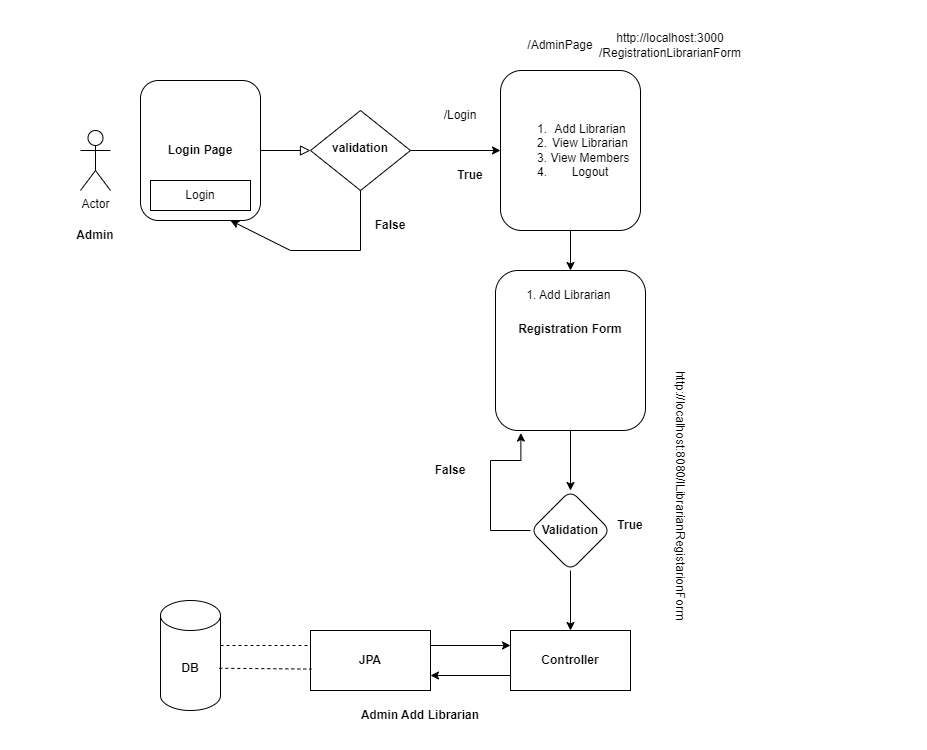

The diagram above was exported from draw.io. Its source (the exported page's mxGraphModel, read from the mxfile embedded in the PNG):
<mxGraphModel dx="1877" dy="1734" grid="1" gridSize="10" guides="1" tooltips="1" connect="1" arrows="1" fold="1" page="1" pageScale="1" pageWidth="827" pageHeight="1169" math="0" shadow="0">
  <root>
    <mxCell id="WIyWlLk6GJQsqaUBKTNV-0" />
    <mxCell id="WIyWlLk6GJQsqaUBKTNV-1" parent="WIyWlLk6GJQsqaUBKTNV-0" />
    <mxCell id="WIyWlLk6GJQsqaUBKTNV-2" value="" style="rounded=0;html=1;jettySize=auto;orthogonalLoop=1;fontSize=11;endArrow=block;endFill=0;endSize=8;strokeWidth=1;shadow=0;labelBackgroundColor=none;edgeStyle=orthogonalEdgeStyle;" parent="WIyWlLk6GJQsqaUBKTNV-1" source="WIyWlLk6GJQsqaUBKTNV-3" target="WIyWlLk6GJQsqaUBKTNV-6" edge="1">
      <mxGeometry relative="1" as="geometry" />
    </mxCell>
    <mxCell id="WIyWlLk6GJQsqaUBKTNV-3" value="Login Page" style="rounded=1;whiteSpace=wrap;html=1;fontSize=12;glass=0;strokeWidth=1;shadow=0;fontStyle=1" parent="WIyWlLk6GJQsqaUBKTNV-1" vertex="1">
      <mxGeometry x="100" y="70" width="120" height="140" as="geometry" />
    </mxCell>
    <mxCell id="WIyWlLk6GJQsqaUBKTNV-6" value="&lt;b&gt;validation&lt;/b&gt;" style="rhombus;whiteSpace=wrap;html=1;shadow=0;fontFamily=Helvetica;fontSize=12;align=center;strokeWidth=1;spacing=6;spacingTop=-4;" parent="WIyWlLk6GJQsqaUBKTNV-1" vertex="1">
      <mxGeometry x="270" y="100" width="100" height="80" as="geometry" />
    </mxCell>
    <mxCell id="QmAsRz86Zv7VYv6ScTzh-12" value="" style="edgeStyle=orthogonalEdgeStyle;rounded=0;orthogonalLoop=1;jettySize=auto;html=1;" parent="WIyWlLk6GJQsqaUBKTNV-1" source="WIyWlLk6GJQsqaUBKTNV-7" target="QmAsRz86Zv7VYv6ScTzh-11" edge="1">
      <mxGeometry relative="1" as="geometry" />
    </mxCell>
    <mxCell id="WIyWlLk6GJQsqaUBKTNV-7" value="&lt;ol&gt;&lt;li&gt;Add Librarian&lt;/li&gt;&lt;li&gt;View Librarian&lt;/li&gt;&lt;li&gt;View Members&lt;/li&gt;&lt;li&gt;Logout&lt;/li&gt;&lt;/ol&gt;" style="rounded=1;whiteSpace=wrap;html=1;fontSize=12;glass=0;strokeWidth=1;shadow=0;" parent="WIyWlLk6GJQsqaUBKTNV-1" vertex="1">
      <mxGeometry x="460" y="60" width="140" height="160" as="geometry" />
    </mxCell>
    <mxCell id="QmAsRz86Zv7VYv6ScTzh-0" value="Actor" style="shape=umlActor;verticalLabelPosition=bottom;verticalAlign=top;html=1;outlineConnect=0;" parent="WIyWlLk6GJQsqaUBKTNV-1" vertex="1">
      <mxGeometry x="40" y="120" width="30" height="60" as="geometry" />
    </mxCell>
    <mxCell id="QmAsRz86Zv7VYv6ScTzh-1" value="&amp;nbsp; &amp;nbsp; &amp;nbsp; &amp;nbsp; &amp;nbsp; &amp;nbsp; &amp;nbsp; &amp;nbsp; &amp;nbsp;" style="text;html=1;align=center;verticalAlign=middle;whiteSpace=wrap;rounded=0;" parent="WIyWlLk6GJQsqaUBKTNV-1" vertex="1">
      <mxGeometry y="240" width="60" height="30" as="geometry" />
    </mxCell>
    <mxCell id="QmAsRz86Zv7VYv6ScTzh-2" value="/Login" style="text;html=1;align=center;verticalAlign=middle;whiteSpace=wrap;rounded=0;" parent="WIyWlLk6GJQsqaUBKTNV-1" vertex="1">
      <mxGeometry x="390" y="90" width="60" height="30" as="geometry" />
    </mxCell>
    <mxCell id="QmAsRz86Zv7VYv6ScTzh-3" value="" style="endArrow=classic;html=1;rounded=0;exitX=1;exitY=0.5;exitDx=0;exitDy=0;entryX=0;entryY=0.5;entryDx=0;entryDy=0;" parent="WIyWlLk6GJQsqaUBKTNV-1" source="WIyWlLk6GJQsqaUBKTNV-6" target="WIyWlLk6GJQsqaUBKTNV-7" edge="1">
      <mxGeometry width="50" height="50" relative="1" as="geometry">
        <mxPoint x="480" y="170" as="sourcePoint" />
        <mxPoint x="440" y="270" as="targetPoint" />
      </mxGeometry>
    </mxCell>
    <mxCell id="QmAsRz86Zv7VYv6ScTzh-4" value="True" style="text;html=1;align=center;verticalAlign=middle;whiteSpace=wrap;rounded=0;fontStyle=1" parent="WIyWlLk6GJQsqaUBKTNV-1" vertex="1">
      <mxGeometry x="400" y="150" width="60" height="30" as="geometry" />
    </mxCell>
    <mxCell id="QmAsRz86Zv7VYv6ScTzh-6" value="" style="endArrow=classic;html=1;rounded=0;exitX=0.5;exitY=1;exitDx=0;exitDy=0;entryX=0.75;entryY=1;entryDx=0;entryDy=0;" parent="WIyWlLk6GJQsqaUBKTNV-1" source="WIyWlLk6GJQsqaUBKTNV-6" target="WIyWlLk6GJQsqaUBKTNV-3" edge="1">
      <mxGeometry width="50" height="50" relative="1" as="geometry">
        <mxPoint x="390" y="320" as="sourcePoint" />
        <mxPoint x="250" y="240" as="targetPoint" />
        <Array as="points">
          <mxPoint x="320" y="240" />
          <mxPoint x="250" y="240" />
        </Array>
      </mxGeometry>
    </mxCell>
    <mxCell id="QmAsRz86Zv7VYv6ScTzh-7" value="False" style="text;html=1;align=center;verticalAlign=middle;whiteSpace=wrap;rounded=0;fontStyle=1" parent="WIyWlLk6GJQsqaUBKTNV-1" vertex="1">
      <mxGeometry x="320" y="200" width="60" height="30" as="geometry" />
    </mxCell>
    <mxCell id="QmAsRz86Zv7VYv6ScTzh-8" value="/AdminPage" style="text;html=1;align=center;verticalAlign=middle;whiteSpace=wrap;rounded=0;" parent="WIyWlLk6GJQsqaUBKTNV-1" vertex="1">
      <mxGeometry x="490" y="20" width="60" height="30" as="geometry" />
    </mxCell>
    <mxCell id="QmAsRz86Zv7VYv6ScTzh-9" value="&amp;nbsp; &amp;nbsp; &amp;nbsp; &amp;nbsp; &amp;nbsp; &amp;nbsp; &amp;nbsp; &amp;nbsp; &amp;nbsp; &amp;nbsp; &amp;nbsp; &amp;nbsp; &amp;nbsp; &amp;nbsp; &amp;nbsp; &amp;nbsp; &amp;nbsp; &amp;nbsp;" style="text;html=1;align=center;verticalAlign=middle;whiteSpace=wrap;rounded=0;" parent="WIyWlLk6GJQsqaUBKTNV-1" vertex="1">
      <mxGeometry x="340" width="60" height="30" as="geometry" />
    </mxCell>
    <mxCell id="QmAsRz86Zv7VYv6ScTzh-16" value="" style="edgeStyle=orthogonalEdgeStyle;rounded=0;orthogonalLoop=1;jettySize=auto;html=1;" parent="WIyWlLk6GJQsqaUBKTNV-1" source="QmAsRz86Zv7VYv6ScTzh-11" target="QmAsRz86Zv7VYv6ScTzh-15" edge="1">
      <mxGeometry relative="1" as="geometry" />
    </mxCell>
    <mxCell id="QmAsRz86Zv7VYv6ScTzh-11" value="&lt;b&gt;Registration Form&lt;br&gt;&lt;br&gt;&lt;br&gt;&lt;br&gt;&lt;/b&gt;" style="rounded=1;whiteSpace=wrap;html=1;fontSize=12;glass=0;strokeWidth=1;shadow=0;" parent="WIyWlLk6GJQsqaUBKTNV-1" vertex="1">
      <mxGeometry x="455" y="260" width="150" height="160" as="geometry" />
    </mxCell>
    <mxCell id="QmAsRz86Zv7VYv6ScTzh-13" value="Login" style="rounded=0;whiteSpace=wrap;html=1;" parent="WIyWlLk6GJQsqaUBKTNV-1" vertex="1">
      <mxGeometry x="110" y="170" width="100" height="30" as="geometry" />
    </mxCell>
    <mxCell id="QmAsRz86Zv7VYv6ScTzh-14" value="http://localhost:3000&lt;br&gt;/RegistrationLibrarianForm" style="text;html=1;align=center;verticalAlign=middle;whiteSpace=wrap;rounded=0;" parent="WIyWlLk6GJQsqaUBKTNV-1" vertex="1">
      <mxGeometry x="600" y="20" width="60" height="30" as="geometry" />
    </mxCell>
    <mxCell id="QmAsRz86Zv7VYv6ScTzh-18" value="" style="edgeStyle=orthogonalEdgeStyle;rounded=0;orthogonalLoop=1;jettySize=auto;html=1;exitX=0;exitY=0.5;exitDx=0;exitDy=0;entryX=0.169;entryY=1.016;entryDx=0;entryDy=0;entryPerimeter=0;" parent="WIyWlLk6GJQsqaUBKTNV-1" source="QmAsRz86Zv7VYv6ScTzh-15" target="QmAsRz86Zv7VYv6ScTzh-11" edge="1">
      <mxGeometry relative="1" as="geometry">
        <mxPoint x="480" y="450" as="targetPoint" />
        <Array as="points">
          <mxPoint x="490" y="520" />
          <mxPoint x="450" y="520" />
          <mxPoint x="450" y="450" />
          <mxPoint x="480" y="450" />
        </Array>
      </mxGeometry>
    </mxCell>
    <mxCell id="QmAsRz86Zv7VYv6ScTzh-41" value="" style="edgeStyle=orthogonalEdgeStyle;rounded=0;orthogonalLoop=1;jettySize=auto;html=1;" parent="WIyWlLk6GJQsqaUBKTNV-1" source="QmAsRz86Zv7VYv6ScTzh-15" target="QmAsRz86Zv7VYv6ScTzh-26" edge="1">
      <mxGeometry relative="1" as="geometry" />
    </mxCell>
    <mxCell id="QmAsRz86Zv7VYv6ScTzh-15" value="Validation" style="rhombus;whiteSpace=wrap;html=1;rounded=1;glass=0;strokeWidth=1;shadow=0;fontStyle=1" parent="WIyWlLk6GJQsqaUBKTNV-1" vertex="1">
      <mxGeometry x="490" y="480" width="80" height="80" as="geometry" />
    </mxCell>
    <mxCell id="QmAsRz86Zv7VYv6ScTzh-19" value="False" style="text;html=1;align=center;verticalAlign=middle;whiteSpace=wrap;rounded=0;fontStyle=1" parent="WIyWlLk6GJQsqaUBKTNV-1" vertex="1">
      <mxGeometry x="380" y="445" width="60" height="30" as="geometry" />
    </mxCell>
    <mxCell id="QmAsRz86Zv7VYv6ScTzh-23" value="True" style="text;html=1;align=center;verticalAlign=middle;whiteSpace=wrap;rounded=0;fontStyle=1" parent="WIyWlLk6GJQsqaUBKTNV-1" vertex="1">
      <mxGeometry x="560" y="500" width="60" height="30" as="geometry" />
    </mxCell>
    <mxCell id="QmAsRz86Zv7VYv6ScTzh-24" value="http://localhost:8080/lLibrarianRegistarionForm" style="text;html=1;align=center;verticalAlign=middle;whiteSpace=wrap;rounded=0;rotation=90;" parent="WIyWlLk6GJQsqaUBKTNV-1" vertex="1">
      <mxGeometry x="610" y="470" width="60" height="30" as="geometry" />
    </mxCell>
    <mxCell id="QmAsRz86Zv7VYv6ScTzh-44" value="" style="edgeStyle=orthogonalEdgeStyle;rounded=0;orthogonalLoop=1;jettySize=auto;html=1;entryX=1;entryY=0.75;entryDx=0;entryDy=0;exitX=0;exitY=0.75;exitDx=0;exitDy=0;" parent="WIyWlLk6GJQsqaUBKTNV-1" source="QmAsRz86Zv7VYv6ScTzh-26" target="QmAsRz86Zv7VYv6ScTzh-27" edge="1">
      <mxGeometry relative="1" as="geometry" />
    </mxCell>
    <mxCell id="QmAsRz86Zv7VYv6ScTzh-26" value="Controller" style="rounded=0;whiteSpace=wrap;html=1;fontStyle=1" parent="WIyWlLk6GJQsqaUBKTNV-1" vertex="1">
      <mxGeometry x="470" y="620" width="120" height="60" as="geometry" />
    </mxCell>
    <mxCell id="QmAsRz86Zv7VYv6ScTzh-45" value="" style="edgeStyle=orthogonalEdgeStyle;rounded=0;orthogonalLoop=1;jettySize=auto;html=1;entryX=0;entryY=0.25;entryDx=0;entryDy=0;exitX=1;exitY=0.25;exitDx=0;exitDy=0;" parent="WIyWlLk6GJQsqaUBKTNV-1" source="QmAsRz86Zv7VYv6ScTzh-27" target="QmAsRz86Zv7VYv6ScTzh-26" edge="1">
      <mxGeometry relative="1" as="geometry" />
    </mxCell>
    <mxCell id="QmAsRz86Zv7VYv6ScTzh-27" value="JPA" style="rounded=0;whiteSpace=wrap;html=1;fontStyle=1;" parent="WIyWlLk6GJQsqaUBKTNV-1" vertex="1">
      <mxGeometry x="270" y="620" width="120" height="60" as="geometry" />
    </mxCell>
    <mxCell id="QmAsRz86Zv7VYv6ScTzh-32" value="DB" style="shape=cylinder3;whiteSpace=wrap;html=1;boundedLbl=1;backgroundOutline=1;size=15;fontStyle=1" parent="WIyWlLk6GJQsqaUBKTNV-1" vertex="1">
      <mxGeometry x="120" y="590" width="60" height="110" as="geometry" />
    </mxCell>
    <mxCell id="QmAsRz86Zv7VYv6ScTzh-33" value="" style="endArrow=none;dashed=1;html=1;rounded=0;entryX=0.007;entryY=0.643;entryDx=0;entryDy=0;exitX=0.98;exitY=0.616;exitDx=0;exitDy=0;exitPerimeter=0;entryPerimeter=0;" parent="WIyWlLk6GJQsqaUBKTNV-1" source="QmAsRz86Zv7VYv6ScTzh-32" target="QmAsRz86Zv7VYv6ScTzh-27" edge="1">
      <mxGeometry width="50" height="50" relative="1" as="geometry">
        <mxPoint x="420" y="630" as="sourcePoint" />
        <mxPoint x="470" y="580" as="targetPoint" />
      </mxGeometry>
    </mxCell>
    <mxCell id="QmAsRz86Zv7VYv6ScTzh-34" value="" style="endArrow=none;dashed=1;html=1;rounded=0;entryX=0;entryY=0.25;entryDx=0;entryDy=0;" parent="WIyWlLk6GJQsqaUBKTNV-1" target="QmAsRz86Zv7VYv6ScTzh-27" edge="1">
      <mxGeometry width="50" height="50" relative="1" as="geometry">
        <mxPoint x="180" y="635" as="sourcePoint" />
        <mxPoint x="470" y="580" as="targetPoint" />
      </mxGeometry>
    </mxCell>
    <mxCell id="QmAsRz86Zv7VYv6ScTzh-35" value="1. Add Librarian&amp;nbsp;" style="text;html=1;align=center;verticalAlign=middle;whiteSpace=wrap;rounded=0;" parent="WIyWlLk6GJQsqaUBKTNV-1" vertex="1">
      <mxGeometry x="475" y="270" width="110" height="30" as="geometry" />
    </mxCell>
    <mxCell id="QmAsRz86Zv7VYv6ScTzh-36" value="&amp;nbsp; &amp;nbsp; &amp;nbsp; &amp;nbsp; &amp;nbsp; &amp;nbsp; &amp;nbsp; &amp;nbsp;&amp;nbsp;" style="text;html=1;align=center;verticalAlign=middle;whiteSpace=wrap;rounded=0;" parent="WIyWlLk6GJQsqaUBKTNV-1" vertex="1">
      <mxGeometry x="827" y="210" width="60" height="30" as="geometry" />
    </mxCell>
    <mxCell id="QmAsRz86Zv7VYv6ScTzh-46" value="&amp;nbsp; &amp;nbsp; &amp;nbsp; &amp;nbsp; &amp;nbsp; &amp;nbsp; &amp;nbsp; &amp;nbsp; &amp;nbsp; &amp;nbsp; &amp;nbsp; &amp;nbsp; &amp;nbsp; &amp;nbsp; &amp;nbsp; &amp;nbsp; &amp;nbsp;" style="text;html=1;align=center;verticalAlign=middle;whiteSpace=wrap;rounded=0;" parent="WIyWlLk6GJQsqaUBKTNV-1" vertex="1">
      <mxGeometry x="384" width="60" height="30" as="geometry" />
    </mxCell>
    <mxCell id="QmAsRz86Zv7VYv6ScTzh-48" value="&lt;b&gt;Admin&lt;/b&gt;" style="text;html=1;align=center;verticalAlign=middle;whiteSpace=wrap;rounded=0;" parent="WIyWlLk6GJQsqaUBKTNV-1" vertex="1">
      <mxGeometry x="25" y="210" width="60" height="30" as="geometry" />
    </mxCell>
    <mxCell id="QmAsRz86Zv7VYv6ScTzh-49" value="&amp;nbsp; &amp;nbsp; &amp;nbsp; &amp;nbsp; &amp;nbsp; &amp;nbsp; &amp;nbsp; &amp;nbsp; &amp;nbsp;" style="text;html=1;align=center;verticalAlign=middle;whiteSpace=wrap;rounded=0;" parent="WIyWlLk6GJQsqaUBKTNV-1" vertex="1">
      <mxGeometry x="-30" y="200" width="60" height="30" as="geometry" />
    </mxCell>
    <mxCell id="QmAsRz86Zv7VYv6ScTzh-50" value="&amp;nbsp; &amp;nbsp; &amp;nbsp; &amp;nbsp; &amp;nbsp; &amp;nbsp; &amp;nbsp; &amp;nbsp;" style="text;html=1;align=center;verticalAlign=middle;whiteSpace=wrap;rounded=0;" parent="WIyWlLk6GJQsqaUBKTNV-1" vertex="1">
      <mxGeometry x="370" y="710" width="60" height="30" as="geometry" />
    </mxCell>
    <mxCell id="ZC0cByGwtuxxt0waoW-g-0" value="&amp;nbsp; &amp;nbsp; &amp;nbsp; &amp;nbsp; &amp;nbsp; &amp;nbsp; &amp;nbsp; &amp;nbsp;" style="text;html=1;align=center;verticalAlign=middle;whiteSpace=wrap;rounded=0;" vertex="1" parent="WIyWlLk6GJQsqaUBKTNV-1">
      <mxGeometry x="384" y="-10" width="60" height="30" as="geometry" />
    </mxCell>
    <mxCell id="ZC0cByGwtuxxt0waoW-g-1" value="&amp;nbsp; &amp;nbsp; &amp;nbsp; &amp;nbsp; &amp;nbsp; &amp;nbsp; &amp;nbsp; &amp;nbsp;" style="text;html=1;align=center;verticalAlign=middle;whiteSpace=wrap;rounded=0;" vertex="1" parent="WIyWlLk6GJQsqaUBKTNV-1">
      <mxGeometry x="-40" y="220" width="60" height="30" as="geometry" />
    </mxCell>
    <mxCell id="ZC0cByGwtuxxt0waoW-g-2" value="&amp;nbsp; &amp;nbsp; &amp;nbsp; &amp;nbsp; &amp;nbsp; &amp;nbsp; &amp;nbsp;" style="text;html=1;align=center;verticalAlign=middle;whiteSpace=wrap;rounded=0;" vertex="1" parent="WIyWlLk6GJQsqaUBKTNV-1">
      <mxGeometry x="480" y="710" width="60" height="30" as="geometry" />
    </mxCell>
    <mxCell id="ZC0cByGwtuxxt0waoW-g-3" value="&amp;nbsp; &amp;nbsp; &amp;nbsp; &amp;nbsp; &amp;nbsp; &amp;nbsp;" style="text;html=1;align=center;verticalAlign=middle;whiteSpace=wrap;rounded=0;" vertex="1" parent="WIyWlLk6GJQsqaUBKTNV-1">
      <mxGeometry x="650" y="440" width="60" height="30" as="geometry" />
    </mxCell>
    <mxCell id="ZC0cByGwtuxxt0waoW-g-4" value="&lt;b&gt;Admin Add Librarian&lt;/b&gt;" style="text;html=1;align=center;verticalAlign=middle;whiteSpace=wrap;rounded=0;" vertex="1" parent="WIyWlLk6GJQsqaUBKTNV-1">
      <mxGeometry x="310" y="690" width="140" height="30" as="geometry" />
    </mxCell>
  </root>
</mxGraphModel>